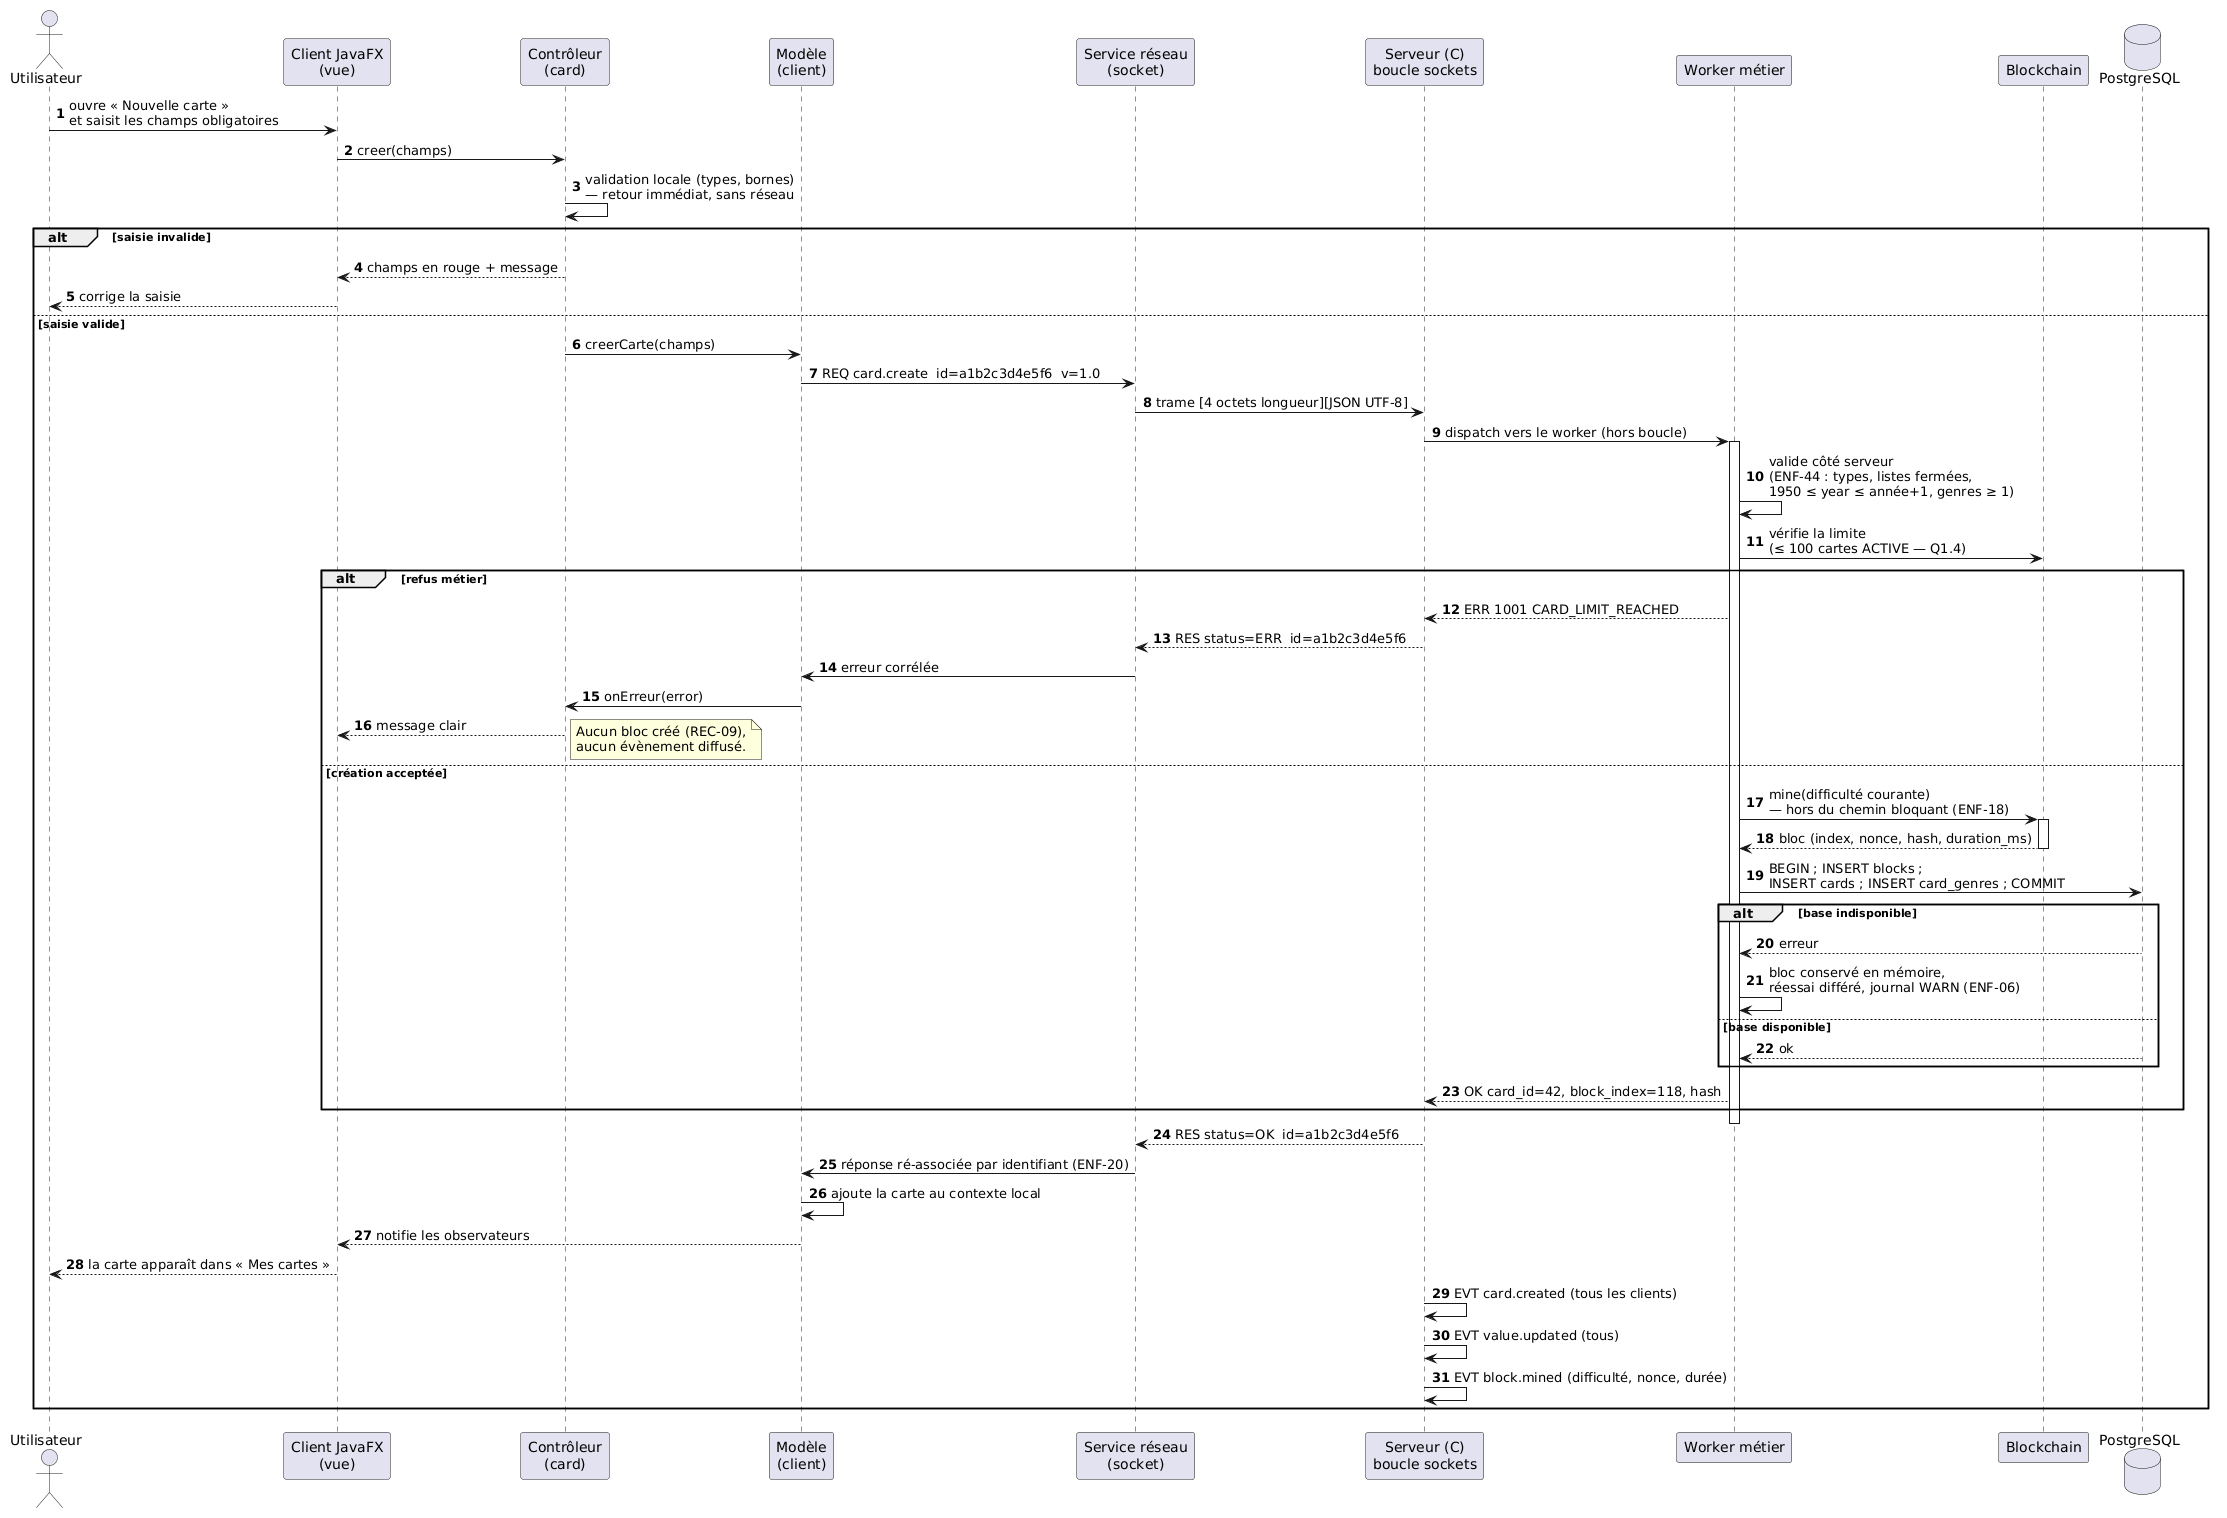

The diagram above was rendered by PlantUML. Its source (embedded in the PNG):
@startuml
' AnimeTCG - SAÉ BUT2 S3 - séquence : création d'une carte (EF-11 / CU-11)
' Protocole : docs/protocole-applicatif.md, action card.create
autonumber

actor "Utilisateur" as U
participant "Client JavaFX\n(vue)" as V
participant "Contrôleur\n(card)" as CT
participant "Modèle\n(client)" as M
participant "Service réseau\n(socket)" as NET
participant "Serveur (C)\nboucle sockets" as SV
participant "Worker métier" as WK
participant "Blockchain" as BC
database "PostgreSQL" as DB

U -> V : ouvre « Nouvelle carte »\net saisit les champs obligatoires
V -> CT : creer(champs)
CT -> CT : validation locale (types, bornes)\n— retour immédiat, sans réseau
alt saisie invalide
  CT --> V : champs en rouge + message
  V --> U : corrige la saisie
else saisie valide
  CT -> M : creerCarte(champs)
  M -> NET : REQ card.create  id=a1b2c3d4e5f6  v=1.0
  NET -> SV : trame [4 octets longueur][JSON UTF-8]
  SV -> WK : dispatch vers le worker (hors boucle)
  activate WK
  WK -> WK : valide côté serveur\n(ENF-44 : types, listes fermées,\n1950 ≤ year ≤ année+1, genres ≥ 1)
  WK -> BC : vérifie la limite\n(≤ 100 cartes ACTIVE — Q1.4)
  alt refus métier
    WK --> SV : ERR 1001 CARD_LIMIT_REACHED
    SV --> NET : RES status=ERR  id=a1b2c3d4e5f6
    NET -> M : erreur corrélée
    M -> CT : onErreur(error)
    CT --> V : message clair
    note right
      Aucun bloc créé (REC-09),
      aucun évènement diffusé.
    end note
  else création acceptée
    WK -> BC : mine(difficulté courante)\n— hors du chemin bloquant (ENF-18)
    activate BC
    BC --> WK : bloc (index, nonce, hash, duration_ms)
    deactivate BC
    WK -> DB : BEGIN ; INSERT blocks ;\nINSERT cards ; INSERT card_genres ; COMMIT
    alt base indisponible
      DB --> WK : erreur
      WK -> WK : bloc conservé en mémoire,\nréessai différé, journal WARN (ENF-06)
    else base disponible
      DB --> WK : ok
    end
    WK --> SV : OK card_id=42, block_index=118, hash
  end
  deactivate WK
  SV --> NET : RES status=OK  id=a1b2c3d4e5f6
  NET -> M : réponse ré-associée par identifiant (ENF-20)
  M -> M : ajoute la carte au contexte local
  M --> V : notifie les observateurs
  V --> U : la carte apparaît dans « Mes cartes »

  SV -> SV : EVT card.created (tous les clients)
  SV -> SV : EVT value.updated (tous)
  SV -> SV : EVT block.mined (difficulté, nonce, durée)
end
@enduml